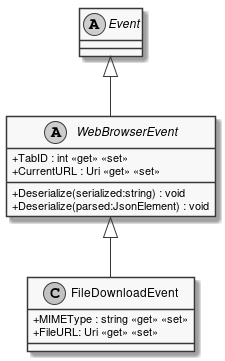

The diagram above was rendered by PlantUML. Its source (embedded in the PNG):
@startuml
skinparam monochrome true
skinparam classAttributeIconSize 0

class FileDownloadEvent {
    + MIMEType : string <<get>> <<set>>
    + FileURL: Uri <<get>> <<set>>
}
abstract class WebBrowserEvent {
    + TabID : int <<get>> <<set>>
    + Deserialize(serialized:string) : void
    + Deserialize(parsed:JsonElement) : void
    + CurrentURL : Uri <<get>> <<set>>
}
abstract class Event
WebBrowserEvent <|-- FileDownloadEvent
Event <|-- WebBrowserEvent
@enduml